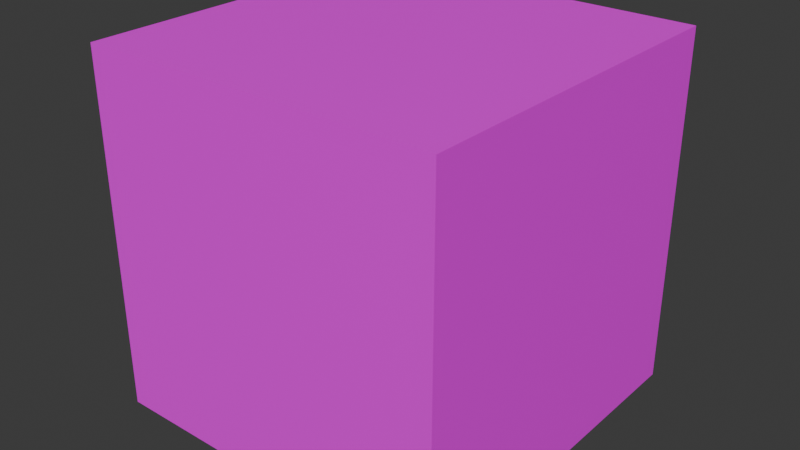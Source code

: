 # Source: DamageFloor.blend  (saved by Blender 4.4.32; exported with 4.5.12 LTS)
import bpy
from mathutils import Matrix  # noqa: F401  (used for matrix-valued properties, if any)

bpy.ops.wm.read_factory_settings(use_empty=True)
scene = bpy.context.scene
scene.name = 'Scene'

# ---- collections
col_collection = bpy.data.collections.new('Collection'); scene.collection.children.link(col_collection)

# ---- images (referenced by path relative to the original .blend; pixels are not part of the script)
import os
ASSET_DIR = os.environ.get("B2B_ASSET_DIR", "")  # directory of the original .blend (textures are referenced by path, not embedded)
HERE = os.path.dirname(os.path.abspath(__file__))  # packed textures are extracted next to this script under _unpacked/

def load_image(name, relpath, width, height, colorspace="sRGB"):
    """Load a texture the original file referenced (path relative to the .blend, or extracted next to this script)."""
    p = next((c for c in (os.path.join(HERE, relpath), os.path.join(ASSET_DIR, relpath)) if relpath and os.path.exists(c)), "")
    if p:
        img = bpy.data.images.load(p, check_existing=True)
        img.name = name
    else:  # same state as the original file: an image datablock whose file is absent (Cycles renders it pink)
        img = bpy.data.images.new(name, width, height)
        img.source = "FILE"
        img.filepath = "//" + (relpath or name)
    img.colorspace_settings.name = colorspace
    return img
img_texture_01_black_png = load_image('texture_01_black.png', 'texture_01_black.png', 1024, 1024, 'sRGB')
img_frame_png = load_image('frame.png', 'frame.png', 1024, 1024, 'sRGB')
img_frame_2_png = load_image('frame_2.png', 'frame_2.png', 1024, 1024, 'sRGB')
img_frame_3_png = load_image('frame_3.png', 'frame_3.png', 1024, 1024, 'sRGB')

# ---- materials (node trees are filled in below, after node groups)
mat_base = bpy.data.materials.new('Base')
mat_base.alpha_threshold = 0.0
mat_base.roughness = 0.5
mat_base.line_color = (0.0, 0.0, 0.0, 1.0)
mat_frame1 = bpy.data.materials.new('Frame1')
mat_frame2 = bpy.data.materials.new('Frame2')
mat_frame3 = bpy.data.materials.new('Frame3')

# ---- material node trees
mat_base.use_nodes = True; mat_base.node_tree.nodes.clear()
_N = mat_base.node_tree.nodes; _L = mat_base.node_tree.links
n0 = _N.new('ShaderNodeOutputMaterial'); n0.name = 'Material Output'; n0.location = (300, 300)
n1 = _N.new('ShaderNodeBsdfPrincipled'); n1.name = 'Principled BSDF'; n1.location = (10, 300)
n1.inputs[3].default_value = 1.45
n2 = _N.new('ShaderNodeTexImage'); n2.name = '画像テクスチャ'; n2.location = (-280, 280)
n2.image = img_texture_01_black_png
_L.new(n1.outputs[0], n0.inputs[0])
_L.new(n2.outputs[0], n1.inputs[0])
n0.is_active_output = True
mat_frame1.use_nodes = True; mat_frame1.node_tree.nodes.clear()
_N = mat_frame1.node_tree.nodes; _L = mat_frame1.node_tree.links
n0 = _N.new('ShaderNodeBsdfPrincipled'); n0.name = 'プリンシプルBSDF'; n0.location = (10, 300)
n1 = _N.new('ShaderNodeOutputMaterial'); n1.name = 'マテリアル出力'; n1.location = (300, 300)
n2 = _N.new('ShaderNodeTexImage'); n2.name = '画像テクスチャ'; n2.location = (-280, 280)
n2.image = img_frame_png
_L.new(n0.outputs[0], n1.inputs[0])
_L.new(n2.outputs[0], n0.inputs[0])
n1.is_active_output = True
mat_frame2.use_nodes = True; mat_frame2.node_tree.nodes.clear()
_N = mat_frame2.node_tree.nodes; _L = mat_frame2.node_tree.links
n0 = _N.new('ShaderNodeBsdfPrincipled'); n0.name = 'プリンシプルBSDF'; n0.location = (10, 300)
n1 = _N.new('ShaderNodeOutputMaterial'); n1.name = 'マテリアル出力'; n1.location = (300, 300)
n2 = _N.new('ShaderNodeTexImage'); n2.name = '画像テクスチャ'; n2.location = (-280, 280)
n2.image = img_frame_2_png
_L.new(n0.outputs[0], n1.inputs[0])
_L.new(n2.outputs[0], n0.inputs[0])
n1.is_active_output = True
mat_frame3.use_nodes = True; mat_frame3.node_tree.nodes.clear()
_N = mat_frame3.node_tree.nodes; _L = mat_frame3.node_tree.links
n0 = _N.new('ShaderNodeBsdfPrincipled'); n0.name = 'プリンシプルBSDF'; n0.location = (10, 300)
n1 = _N.new('ShaderNodeOutputMaterial'); n1.name = 'マテリアル出力'; n1.location = (300, 300)
n2 = _N.new('ShaderNodeTexImage'); n2.name = '画像テクスチャ'; n2.location = (-280, 280)
n2.image = img_frame_3_png
_L.new(n0.outputs[0], n1.inputs[0])
_L.new(n2.outputs[0], n0.inputs[0])
n1.is_active_output = True

# ---- world
world_world = bpy.data.worlds.new('World'); scene.world = world_world
world_world.use_nodes = True; world_world.node_tree.nodes.clear()
_N = world_world.node_tree.nodes; _L = world_world.node_tree.links
n0 = _N.new('ShaderNodeOutputWorld'); n0.name = 'World Output'; n0.location = (300, 300)
n1 = _N.new('ShaderNodeBackground'); n1.name = 'Background'; n1.location = (10, 300)
n1.inputs[0].default_value = (0.05088, 0.05088, 0.05088, 1.0)
_L.new(n1.outputs[0], n0.inputs[0])
n0.is_active_output = True
world_world.color = (0.05088, 0.05088, 0.05088)
world_world.sun_shadow_jitter_overblur = 0.0

# ---- meshes
me_cube = bpy.data.meshes.new('Cube')
me_cube.from_pydata([(0.92, 0.92, 1.0), (0.92, 1.0, -0.92), (0.92, -0.92, 1.0), (0.92, -1.0, -0.92), (-0.92, 0.92, 1.0), (-1.0, 0.92, -0.92), (-0.92, -0.92, 1.0), (-0.92, -1.0, -0.92), (0.92, -1.0, 0.92), (-0.92, -1.0, 0.92), (0.92, 1.0, 0.92), (-1.0, 0.92, 0.92), (-1.0, -0.92, -0.92), (-1.0, -0.92, 0.92), (1.0, -0.92, 0.92), (1.0, -0.92, -0.92), (-0.92, 1.0, -0.92), (-0.92, -0.92, -1.0), (-1.0, -1.0, 1.0), (-0.92, 1.0, 0.92), (1.0, 0.92, -0.92), (-0.92, 0.92, -1.0), (1.0, 0.92, 0.92), (-1.0, 1.0, 1.0), (1.0, 1.0, 1.0), (0.92, 0.92, -1.0), (1.0, -1.0, 1.0), (0.92, -0.92, -1.0), (-1.0, 1.0, -1.0), (-1.0, -1.0, -1.0), (1.0, 1.0, -1.0), (1.0, -1.0, -1.0)], [], [(0, 4, 6, 2), (3, 8, 9, 7), (12, 13, 11, 5), (21, 25, 27, 17), (20, 22, 14, 15), (16, 19, 10, 1), (2, 6, 18, 26), (0, 2, 26, 24), (6, 4, 23, 18), (4, 0, 24, 23), (7, 9, 18, 29), (8, 3, 31, 26), (9, 8, 26, 18), (3, 7, 29, 31), (12, 5, 28, 29), (13, 12, 29, 18), (5, 11, 23, 28), (11, 13, 18, 23), (16, 1, 30, 28), (1, 10, 24, 30), (19, 16, 28, 23), (10, 19, 23, 24), (22, 20, 30, 24), (15, 14, 26, 31), (14, 22, 24, 26), (20, 15, 31, 30), (21, 17, 29, 28), (25, 21, 28, 30), (17, 27, 31, 29), (27, 25, 30, 31)])
me_cube.polygons.foreach_set('material_index', [0, 0, 0, 0, 0, 0, 3, 3, 3, 3, 1, 1, 1, 1, 1, 1, 1, 1, 1, 1, 1, 1, 1, 1, 1, 1, 2, 2, 2, 2])
_uv = me_cube.uv_layers.new(name='UVMap')
_uv.uv.foreach_set('vector', [0.635, 0.51, 0.865, 0.51, 0.865, 0.74, 0.635, 0.74, 0.385, 0.76, 0.615, 0.76, 0.615, 0.99, 0.385, 0.99, 0.385, 0.01, 0.615, 0.01, 0.615, 0.24, 0.385, 0.24, 0.135, 0.51, 0.365, 0.51, 0.365, 0.74, 0.135, 0.74, 0.385, 0.51, 0.615, 0.51, 0.615, 0.74, 0.385, 0.74, 0.385, 0.26, 0.615, 0.26, 0.615, 0.49, 0.385, 0.49, 0.635, 0.74, 0.865, 0.74, 0.875, 0.75, 0.625, 0.75, 0.635, 0.51, 0.635, 0.74, 0.625, 0.75, 0.625, 0.5, 0.865, 0.74, 0.865, 0.51, 0.875, 0.5, 0.875, 0.75, 0.865, 0.51, 0.635, 0.51, 0.625, 0.5, 0.875, 0.5, 0.04, 0.96, 0.96, 0.96, 1.0, 1.0, 0.0, 1.0, 0.96, 0.04, 0.04, 0.04, 0.0, 0.0, 1.0, 0.0, 0.96, 0.96, 0.96, 0.04, 1.0, 0.0, 1.0, 1.0, 0.04, 0.04, 0.04, 0.96, 0.0, 1.0, 0.0, 0.0, 0.04, 0.04, 0.04, 0.96, 0.0, 1.0, 0.0, 0.0, 0.96, 0.04, 0.04, 0.04, 0.0, 0.0, 1.0, 0.0, 0.04, 0.96, 0.96, 0.96, 1.0, 1.0, 0.0, 1.0, 0.96, 0.96, 0.96, 0.04, 1.0, 0.0, 1.0, 1.0, 0.385, 0.385, 0.385, 0.615, 0.375, 0.625, 0.375, 0.375, 0.385, 0.615, 0.615, 0.615, 0.625, 0.625, 0.375, 0.625, 0.615, 0.385, 0.385, 0.385, 0.375, 0.375, 0.625, 0.375, 0.615, 0.615, 0.615, 0.385, 0.625, 0.375, 0.625, 0.625, 0.96, 0.04, 0.04, 0.04, 0.0, 0.0, 1.0, 0.0, 0.04, 0.96, 0.96, 0.96, 1.0, 1.0, 0.0, 1.0, 0.96, 0.96, 0.96, 0.04, 1.0, 0.0, 1.0, 1.0, 0.04, 0.04, 0.04, 0.96, 0.0, 1.0, 0.0, 0.0, 0.135, 0.51, 0.135, 0.74, 0.125, 0.75, 0.125, 0.5, 0.365, 0.51, 0.135, 0.51, 0.125, 0.5, 0.375, 0.5, 0.135, 0.74, 0.365, 0.74, 0.375, 0.75, 0.125, 0.75, 0.365, 0.74, 0.365, 0.51, 0.375, 0.5, 0.375, 0.75])
me_cube.materials.append(mat_base)
me_cube.materials.append(mat_frame1)
me_cube.materials.append(mat_frame2)
me_cube.materials.append(mat_frame3)
me_cube.use_mirror_vertex_groups = False
me_cube.update()

# ---- objects
ob_cube = bpy.data.objects.new('Cube', me_cube)

# ---- transforms, parenting, visibility, modifiers, constraints
ob_cube.location = (0.0, 0.0, 0.0)
ob_cube.scale = (2.0, 2.0, 2.0)
ob_cube.lock_rotations_4d = False
ob_cube.empty_display_type = 'ARROWS'
ob_cube.lineart.crease_threshold = 0.0

# ---- collection membership
col_collection.objects.link(ob_cube)

# ---- scene / render settings (as saved in the file)
scene.frame_start = 1; scene.frame_end = 250; scene.frame_set(1)
scene.render.engine = 'BLENDER_EEVEE_NEXT'
bpy.context.view_layer.update()

# ---- added for rendering (the .blend has no active camera and no usable light): camera, sun
cam_auto = bpy.data.cameras.new('AutoCamera')
cam_auto.lens = 50.0
cam_auto.sensor_width = 36.0
cam_auto.clip_end = 1000.0
ob_auto_camera = bpy.data.objects.new('AutoCamera', cam_auto)
scene.collection.objects.link(ob_auto_camera)
ob_auto_camera.location = (6.41014, -7.69217, 5.12812)
ob_auto_camera.rotation_euler = (1.09748, -7.21219e-08, 0.694738)
scene.camera = ob_auto_camera
light_auto_sun = bpy.data.lights.new('AutoSun', 'SUN')
light_auto_sun.energy = 3.0
light_auto_sun.angle = 0.0523599
ob_auto_sun = bpy.data.objects.new('AutoSun', light_auto_sun)
scene.collection.objects.link(ob_auto_sun)
ob_auto_sun.rotation_euler = (0.872665, 0.174533, 0.523599)
bpy.context.view_layer.update()
